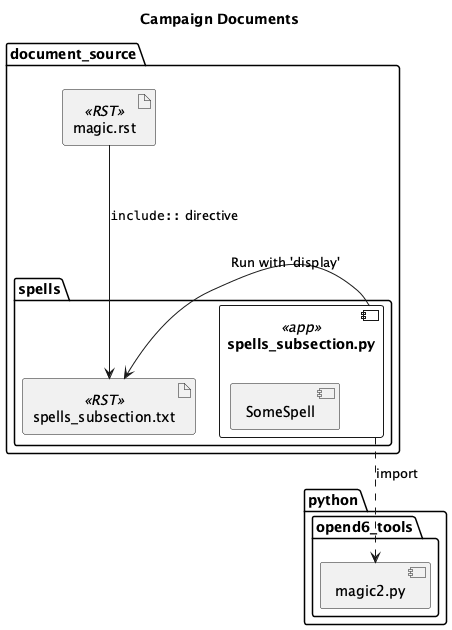

The diagram above was rendered by PlantUML. Its source (embedded in the PNG):
@startuml
'https://plantuml.com/class-diagram

title Campaign Documents

package python {
    package opend6_tools {
        component magic2.py
    }
}

package document_source {
    artifact magic.rst <<RST>>
    package spells {
        component spells_subsection.py <<app>> {
            component SomeSpell
        }
        artifact spells_subsection.txt <<RST>>
        spells_subsection.py ..> magic2.py : import
    }
    spells_subsection.txt <- spells_subsection.py : "Run with 'display'"
    magic.rst --> spells_subsection.txt : """include::"" directive"
}

@enduml